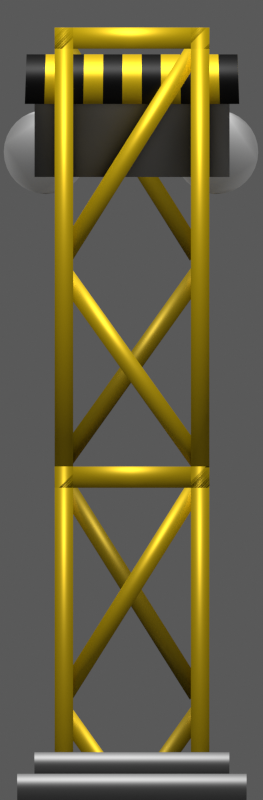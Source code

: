 # Source: AnActualQuarry.blend  (saved by Blender 5.0.119; exported with 4.5.12 LTS)
import bpy
from mathutils import Matrix  # noqa: F401  (used for matrix-valued properties, if any)

bpy.ops.wm.read_factory_settings(use_empty=True)
scene = bpy.context.scene
scene.name = 'Support'

# ---- collections
col_collection_001 = bpy.data.collections.new('Collection.001'); scene.collection.children.link(col_collection_001)

# ---- materials (node trees are filled in below, after node groups)
mat_grey_metal = bpy.data.materials.new('Grey Metal')
mat_rough_metal = bpy.data.materials.new('Rough Metal')
mat_main_metal = bpy.data.materials.new('Main Metal')
mat_black_metal = bpy.data.materials.new('Black Metal')
mat_grey_metal_001 = bpy.data.materials.new('Grey Metal.001')
mat_main_metal_shadowed = bpy.data.materials.new('Main Metal.Shadowed')

# ---- material node trees
mat_grey_metal.use_nodes = True; mat_grey_metal.node_tree.nodes.clear()
_N = mat_grey_metal.node_tree.nodes; _L = mat_grey_metal.node_tree.links
n0 = _N.new('ShaderNodeBsdfPrincipled'); n0.name = 'Principled BSDF'; n0.location = (-200, 100)
n0.inputs[0].default_value = (0.2706, 0.2706, 0.2706, 1.0)
n0.inputs[1].default_value = 1.0
n1 = _N.new('ShaderNodeOutputMaterial'); n1.name = 'Material Output'; n1.location = (200, 100)
_L.new(n0.outputs[0], n1.inputs[0])
n1.is_active_output = True
mat_rough_metal.use_nodes = True; mat_rough_metal.node_tree.nodes.clear()
_N = mat_rough_metal.node_tree.nodes; _L = mat_rough_metal.node_tree.links
n0 = _N.new('ShaderNodeBsdfPrincipled'); n0.name = 'Principled BSDF'; n0.location = (-200, 100)
n0.inputs[1].default_value = 0.4462
n1 = _N.new('ShaderNodeOutputMaterial'); n1.name = 'Material Output'; n1.location = (200, 100)
n2 = _N.new('ShaderNodeAmbientOcclusion'); n2.name = 'Ambient Occlusion'; n2.location = (-535, 68)
n3 = _N.new('ShaderNodeValToRGB'); n3.name = 'Color Ramp'; n3.location = (-958, 82)
while len(n3.color_ramp.elements) > 1: n3.color_ramp.elements.remove(n3.color_ramp.elements[-1])
n3.color_ramp.elements[0].position = 0.0; n3.color_ramp.elements[0].color = (0.0, 0.0, 0.0, 1.0)
_e = n3.color_ramp.elements.new(1.0); _e.color = (1.0, 1.0, 1.0, 1.0)
n4 = _N.new('ShaderNodeTexNoise'); n4.name = 'Noise Texture'; n4.location = (-1257, -6)
n4.width = 145
n4.inputs[2].default_value = 5.5
n4.inputs[3].default_value = 0.0
n4.inputs[4].default_value = 0.428
_L.new(n0.outputs[0], n1.inputs[0])
_L.new(n2.outputs[0], n0.inputs[0])
_L.new(n3.outputs[0], n2.inputs[0])
_L.new(n4.outputs[0], n3.inputs[0])
n1.is_active_output = True
mat_main_metal.use_nodes = True; mat_main_metal.node_tree.nodes.clear()
_N = mat_main_metal.node_tree.nodes; _L = mat_main_metal.node_tree.links
n0 = _N.new('ShaderNodeBsdfPrincipled'); n0.name = 'Principled BSDF'; n0.location = (-200, 100)
n0.inputs[0].default_value = (0.8, 0.5459, 0.0, 1.0)
n0.inputs[1].default_value = 0.5
n1 = _N.new('ShaderNodeOutputMaterial'); n1.name = 'Material Output'; n1.location = (200, 100)
_L.new(n0.outputs[0], n1.inputs[0])
n1.is_active_output = True
mat_black_metal.use_nodes = True; mat_black_metal.node_tree.nodes.clear()
_N = mat_black_metal.node_tree.nodes; _L = mat_black_metal.node_tree.links
n0 = _N.new('ShaderNodeBsdfPrincipled'); n0.name = 'Principled BSDF'; n0.location = (-200, 100)
n0.inputs[0].default_value = (0.0, 0.0, 0.0, 1.0)
n0.inputs[1].default_value = 0.5
n1 = _N.new('ShaderNodeOutputMaterial'); n1.name = 'Material Output'; n1.location = (200, 100)
_L.new(n0.outputs[0], n1.inputs[0])
n1.is_active_output = True
mat_grey_metal_001.use_nodes = True; mat_grey_metal_001.node_tree.nodes.clear()
_N = mat_grey_metal_001.node_tree.nodes; _L = mat_grey_metal_001.node_tree.links
n0 = _N.new('ShaderNodeBsdfPrincipled'); n0.name = 'Principled BSDF'; n0.location = (-200, 100)
n0.inputs[0].default_value = (0.4792, 0.4792, 0.4792, 1.0)
n0.inputs[1].default_value = 1.0
n1 = _N.new('ShaderNodeOutputMaterial'); n1.name = 'Material Output'; n1.location = (200, 100)
_L.new(n0.outputs[0], n1.inputs[0])
n1.is_active_output = True
mat_main_metal_shadowed.use_nodes = True; mat_main_metal_shadowed.node_tree.nodes.clear()
_N = mat_main_metal_shadowed.node_tree.nodes; _L = mat_main_metal_shadowed.node_tree.links
n0 = _N.new('ShaderNodeBsdfPrincipled'); n0.name = 'Principled BSDF'; n0.location = (-200, 100)
n0.inputs[0].default_value = (0.4162, 0.2863, 0.0, 1.0)
n0.inputs[1].default_value = 0.5
n1 = _N.new('ShaderNodeOutputMaterial'); n1.name = 'Material Output'; n1.location = (200, 100)
_L.new(n0.outputs[0], n1.inputs[0])
n1.is_active_output = True

# ---- world
world_renderclonkworld_001 = bpy.data.worlds.new('RenderClonkWorld.001'); scene.world = world_renderclonkworld_001
world_renderclonkworld_001.use_nodes = True; world_renderclonkworld_001.node_tree.nodes.clear()
_N = world_renderclonkworld_001.node_tree.nodes; _L = world_renderclonkworld_001.node_tree.links
n0 = _N.new('ShaderNodeOutputWorld'); n0.name = 'World Output'; n0.location = (280, 0)
n1 = _N.new('ShaderNodeBackground'); n1.name = 'Background'; n1.location = (0, 0)
n1.inputs[0].default_value = (0.1, 0.1, 0.1, 1.0)
n2 = _N.new('NodeFrame'); n2.name = 'Frame'; n2.location = (0, 0)
n2.label = 'Versioning: Use Nodes was removed'
n2.width = 150
n0.parent = n2
n1.parent = n2
_L.new(n1.outputs[0], n0.inputs[0])
n0.is_active_output = True
world_renderclonkworld_001.color = (0.1, 0.1, 0.1)
world_renderclonkworld_001.use_sun_shadow = False
world_renderclonkworld_001.sun_shadow_jitter_overblur = 0.0
world_renderclonkworld_001.cycles.sampling_method = 'MANUAL'
world_renderclonkworld_001.cycles.sample_map_resolution = 256
world_renderclonkworld_001.light_settings.distance = 5.0

# ---- cameras
cam_camera_003 = bpy.data.cameras.new('Camera.003')
cam_camera_003.type = 'ORTHO'
cam_camera_003.sensor_fit = 'VERTICAL'
cam_camera_003.passepartout_alpha = 0.2
cam_camera_003.clip_end = 100.0
cam_camera_003.lens = 35.0
cam_camera_003.ortho_scale = 12.5
cam_camera_003.show_passepartout = False
cam_camera_003.show_safe_areas = True
cam_camera_003.dof.focus_distance = 0.0
cam_camera_003.dof.aperture_fstop = 128.0

# ---- lights
light_lampfront_003 = bpy.data.lights.new('LampFront.003', 'POINT')
light_lampfront_003.transmission_factor = 0.0
light_lampfront_003.use_shadow = False
light_lampfront_003.energy = 2e+04
light_lampfront_003.shadow_buffer_clip_start = 0.5

# ---- meshes
me_cylinder_001 = bpy.data.meshes.new('Cylinder.001')
me_cylinder_001.from_pydata([(-2.195, 0.765, -0.2078), (-2.195, 0.765, 0.2078), (6.518, 0.765, -0.2078), (6.518, 0.765, 0.2078), (-2.195, -4.02, -0.2078), (-2.195, -4.02, 0.2078), (6.518, -4.02, 0.2078), (6.518, -4.02, -0.2078), (-2.631, -4.02, -0.2286), (-2.551, -7.274, -0.2248), (-2.551, -7.274, 0.2248), (6.873, -7.274, 0.2248), (6.873, -7.274, -0.2248), (-2.631, -4.02, 0.2286), (6.953, -4.02, 0.2286), (6.953, -4.02, -0.2286), (-2.195, 0.765, 0.17), (-2.195, 0.765, 0.1322), (-2.195, 0.765, 0.09445), (-2.195, 0.765, 0.05667), (-2.195, 0.765, 0.01889), (-2.195, 0.765, -0.01889), (-2.195, 0.765, -0.05667), (-2.195, 0.765, -0.09445), (-2.195, 0.765, -0.1322), (-2.195, 0.765, -0.17), (6.518, 0.765, -0.17), (6.518, 0.765, -0.1322), (6.518, 0.765, -0.09445), (6.518, 0.765, -0.05667), (6.518, 0.765, -0.01889), (6.518, 0.765, 0.01889), (6.518, 0.765, 0.05667), (6.518, 0.765, 0.09445), (6.518, 0.765, 0.1322), (6.518, 0.765, 0.17), (6.518, -4.02, 0.17), (6.518, -4.02, 0.1322), (6.518, -4.02, 0.09445), (6.518, -4.02, 0.05667), (6.518, -4.02, 0.01889), (6.518, -4.02, -0.01889), (6.518, -4.02, -0.05667), (6.518, -4.02, -0.09445), (6.518, -4.02, -0.1322), (6.518, -4.02, -0.17), (-2.195, -4.02, -0.17), (-2.195, -4.02, -0.1322), (-2.195, -4.02, -0.09445), (-2.195, -4.02, -0.05667), (-2.195, -4.02, -0.01889), (-2.195, -4.02, 0.01889), (-2.195, -4.02, 0.05667), (-2.195, -4.02, 0.09445), (-2.195, -4.02, 0.1322), (-2.195, -4.02, 0.17), (-2.551, -7.274, -0.1839), (-2.551, -7.274, -0.143), (-2.551, -7.274, -0.1022), (-2.551, -7.274, -0.0613), (-2.551, -7.274, -0.02043), (-2.551, -7.274, 0.02043), (-2.551, -7.274, 0.0613), (-2.551, -7.274, 0.1022), (-2.551, -7.274, 0.143), (-2.551, -7.274, 0.1839), (6.873, -7.274, 0.1839), (6.873, -7.274, 0.143), (6.873, -7.274, 0.1022), (6.873, -7.274, 0.0613), (6.873, -7.274, 0.02043), (6.873, -7.274, -0.02043), (6.873, -7.274, -0.0613), (6.873, -7.274, -0.1022), (6.873, -7.274, -0.143), (6.873, -7.274, -0.1839), (6.953, -4.02, 0.187), (6.953, -4.02, 0.1454), (6.953, -4.02, 0.1039), (6.953, -4.02, 0.06234), (6.953, -4.02, 0.02078), (6.953, -4.02, -0.02078), (6.953, -4.02, -0.06234), (6.953, -4.02, -0.1039), (6.953, -4.02, -0.1454), (6.953, -4.02, -0.187), (-2.631, -4.02, -0.187), (-2.631, -4.02, -0.1454), (-2.631, -4.02, -0.1039), (-2.631, -4.02, -0.06234), (-2.631, -4.02, -0.02078), (-2.631, -4.02, 0.02078), (-2.631, -4.02, 0.06234), (-2.631, -4.02, 0.1039), (-2.631, -4.02, 0.1454), (-2.631, -4.02, 0.187), (2.9, -0.875, -0.09428), (1.423, -0.875, -0.09428), (2.9, -1.412, -0.096), (1.423, -1.412, -0.096), (2.9, -1.929, -0.1011), (1.423, -1.929, -0.1011), (2.9, -2.405, -0.1094), (1.423, -2.405, -0.1094), (2.9, -2.822, -0.1205), (1.423, -2.822, -0.1205), (2.9, -3.165, -0.1341), (1.423, -3.165, -0.1341), (2.9, -3.419, -0.1496), (1.423, -3.419, -0.1496), (2.9, -3.576, -0.1664), (1.423, -3.576, -0.1664), (2.9, -3.629, -0.1838), (1.423, -3.629, -0.1838), (2.9, -3.576, -0.2013), (1.423, -3.576, -0.2013), (2.9, -3.419, -0.2181), (1.423, -3.419, -0.2181), (2.9, -3.165, -0.2336), (1.423, -3.165, -0.2336), (2.9, -2.822, -0.2472), (1.423, -2.822, -0.2472), (2.9, -2.405, -0.2583), (1.423, -2.405, -0.2583), (2.9, -1.929, -0.2666), (1.423, -1.929, -0.2666), (2.9, -1.412, -0.2717), (1.423, -1.412, -0.2717), (2.9, -0.875, -0.2734), (1.423, -0.875, -0.2734), (2.9, -0.3377, -0.2717), (1.423, -0.3377, -0.2717), (2.9, 0.1789, -0.2666), (1.423, 0.1789, -0.2666), (2.9, 0.6551, -0.2583), (1.423, 0.6551, -0.2583), (2.9, 1.072, -0.2472), (1.423, 1.072, -0.2472), (2.9, 1.415, -0.2336), (1.423, 1.415, -0.2336), (2.9, 1.669, -0.2181), (1.423, 1.669, -0.2181), (2.9, 1.826, -0.2013), (1.423, 1.826, -0.2013), (2.9, 1.879, -0.1838), (1.423, 1.879, -0.1838), (2.9, 1.826, -0.1664), (1.423, 1.826, -0.1664), (2.9, 1.669, -0.1496), (1.423, 1.669, -0.1496), (2.9, 1.415, -0.1341), (1.423, 1.415, -0.1341), (2.9, 1.072, -0.1205), (1.423, 1.072, -0.1205), (2.9, 0.6551, -0.1094), (1.423, 0.6551, -0.1094), (2.9, 0.1789, -0.1011), (1.423, 0.1789, -0.1011), (2.9, -0.3377, -0.096), (1.423, -0.3377, -0.096), (2.9, -0.875, 0.269), (1.423, -0.875, 0.269), (2.9, -1.412, 0.2673), (1.423, -1.412, 0.2673), (2.9, -1.929, 0.2622), (1.423, -1.929, 0.2622), (2.9, -2.405, 0.2539), (1.423, -2.405, 0.2539), (2.9, -2.822, 0.2428), (1.423, -2.822, 0.2428), (2.9, -3.165, 0.2292), (1.423, -3.165, 0.2292), (2.9, -3.419, 0.2137), (1.423, -3.419, 0.2137), (2.9, -3.576, 0.1969), (1.423, -3.576, 0.1969), (2.9, -3.629, 0.1794), (1.423, -3.629, 0.1794), (2.9, -3.576, 0.162), (1.423, -3.576, 0.162), (2.9, -3.419, 0.1452), (1.423, -3.419, 0.1452), (2.9, -3.165, 0.1297), (1.423, -3.165, 0.1297), (2.9, -2.822, 0.1161), (1.423, -2.822, 0.1161), (2.9, -2.405, 0.105), (1.423, -2.405, 0.105), (2.9, -1.929, 0.09671), (1.423, -1.929, 0.09671), (2.9, -1.412, 0.09162), (1.423, -1.412, 0.09162), (2.9, -0.875, 0.0899), (1.423, -0.875, 0.0899), (2.9, -0.3377, 0.09162), (1.423, -0.3377, 0.09162), (2.9, 0.1789, 0.09671), (1.423, 0.1789, 0.09671), (2.9, 0.6551, 0.105), (1.423, 0.6551, 0.105), (2.9, 1.072, 0.1161), (1.423, 1.072, 0.1161), (2.9, 1.415, 0.1297), (1.423, 1.415, 0.1297), (2.9, 1.669, 0.1452), (1.423, 1.669, 0.1452), (2.9, 1.826, 0.162), (1.423, 1.826, 0.162), (2.9, 1.879, 0.1794), (1.423, 1.879, 0.1794), (2.9, 1.826, 0.1969), (1.423, 1.826, 0.1969), (2.9, 1.669, 0.2137), (1.423, 1.669, 0.2137), (2.9, 1.415, 0.2292), (1.423, 1.415, 0.2292), (2.9, 1.072, 0.2428), (1.423, 1.072, 0.2428), (2.9, 0.6551, 0.2539), (1.423, 0.6551, 0.2539), (2.9, 0.1789, 0.2622), (1.423, 0.1789, 0.2622), (2.9, -0.3377, 0.2673), (1.423, -0.3377, 0.2673), (-5.354, 41.8, -0.2444), (-5.354, 39.88, -0.2444), (-5.354, 41.8, 0.2444), (-5.354, 39.88, 0.2444), (9.677, 41.8, -0.2444), (9.677, 39.88, -0.2444), (9.677, 41.8, 0.2444), (9.677, 39.88, 0.2444), (-4.226, 40.2, -0.2077), (-4.226, 38.47, -0.2077), (-4.226, 40.2, 0.2077), (-4.226, 38.47, 0.2077), (8.549, 40.2, -0.2077), (8.549, 38.47, -0.2077), (8.549, 40.2, 0.2077), (8.549, 38.47, 0.2077)], [], [(36, 6, 14, 76), (46, 4, 8, 86), (4, 7, 15, 8), (25, 26, 2, 0), (6, 5, 13, 14), (2, 7, 4, 0), (26, 45, 7, 2), (1, 5, 6, 3), (16, 55, 5, 1), (95, 65, 10, 13), (13, 10, 11, 14), (85, 75, 12, 15), (15, 12, 9, 8), (75, 56, 9, 12), (11, 10, 65, 66), (66, 65, 64, 67), (67, 64, 63, 68), (68, 63, 62, 69), (69, 62, 61, 70), (70, 61, 60, 71), (71, 60, 59, 72), (72, 59, 58, 73), (73, 58, 57, 74), (74, 57, 56, 75), (14, 11, 66, 76), (76, 66, 67, 77), (77, 67, 68, 78), (78, 68, 69, 79), (79, 69, 70, 80), (80, 70, 71, 81), (81, 71, 72, 82), (82, 72, 73, 83), (83, 73, 74, 84), (84, 74, 75, 85), (8, 9, 56, 86), (86, 56, 57, 87), (87, 57, 58, 88), (88, 58, 59, 89), (89, 59, 60, 90), (90, 60, 61, 91), (91, 61, 62, 92), (92, 62, 63, 93), (93, 63, 64, 94), (94, 64, 65, 95), (0, 4, 46, 25), (25, 46, 47, 24), (24, 47, 48, 23), (23, 48, 49, 22), (22, 49, 50, 21), (21, 50, 51, 20), (20, 51, 52, 19), (19, 52, 53, 18), (18, 53, 54, 17), (17, 54, 55, 16), (3, 6, 36, 35), (35, 36, 37, 34), (34, 37, 38, 33), (33, 38, 39, 32), (32, 39, 40, 31), (31, 40, 41, 30), (30, 41, 42, 29), (29, 42, 43, 28), (28, 43, 44, 27), (27, 44, 45, 26), (1, 3, 35, 16), (16, 35, 34, 17), (17, 34, 33, 18), (18, 33, 32, 19), (19, 32, 31, 20), (20, 31, 30, 21), (21, 30, 29, 22), (22, 29, 28, 23), (23, 28, 27, 24), (24, 27, 26, 25), (5, 55, 95, 13), (55, 54, 94, 95), (54, 53, 93, 94), (53, 52, 92, 93), (52, 51, 91, 92), (51, 50, 90, 91), (50, 49, 89, 90), (49, 48, 88, 89), (48, 47, 87, 88), (47, 46, 86, 87), (7, 45, 85, 15), (45, 44, 84, 85), (44, 43, 83, 84), (43, 42, 82, 83), (42, 41, 81, 82), (41, 40, 80, 81), (40, 39, 79, 80), (39, 38, 78, 79), (38, 37, 77, 78), (37, 36, 76, 77), (96, 97, 99, 98), (98, 99, 101, 100), (100, 101, 103, 102), (102, 103, 105, 104), (104, 105, 107, 106), (106, 107, 109, 108), (108, 109, 111, 110), (110, 111, 113, 112), (112, 113, 115, 114), (114, 115, 117, 116), (116, 117, 119, 118), (118, 119, 121, 120), (120, 121, 123, 122), (122, 123, 125, 124), (124, 125, 127, 126), (126, 127, 129, 128), (128, 129, 131, 130), (130, 131, 133, 132), (132, 133, 135, 134), (134, 135, 137, 136), (136, 137, 139, 138), (138, 139, 141, 140), (140, 141, 143, 142), (142, 143, 145, 144), (144, 145, 147, 146), (146, 147, 149, 148), (148, 149, 151, 150), (150, 151, 153, 152), (152, 153, 155, 154), (154, 155, 157, 156), (99, 97, 159, 157, 155, 153, 151, 149, 147, 145, 143, 141, 139, 137, 135, 133, 131, 129, 127, 125, 123, 121, 119, 117, 115, 113, 111, 109, 107, 105, 103, 101), (156, 157, 159, 158), (158, 159, 97, 96), (96, 98, 100, 102, 104, 106, 108, 110, 112, 114, 116, 118, 120, 122, 124, 126, 128, 130, 132, 134, 136, 138, 140, 142, 144, 146, 148, 150, 152, 154, 156, 158), (160, 161, 163, 162), (162, 163, 165, 164), (164, 165, 167, 166), (166, 167, 169, 168), (168, 169, 171, 170), (170, 171, 173, 172), (172, 173, 175, 174), (174, 175, 177, 176), (176, 177, 179, 178), (178, 179, 181, 180), (180, 181, 183, 182), (182, 183, 185, 184), (184, 185, 187, 186), (186, 187, 189, 188), (188, 189, 191, 190), (190, 191, 193, 192), (192, 193, 195, 194), (194, 195, 197, 196), (196, 197, 199, 198), (198, 199, 201, 200), (200, 201, 203, 202), (202, 203, 205, 204), (204, 205, 207, 206), (206, 207, 209, 208), (208, 209, 211, 210), (210, 211, 213, 212), (212, 213, 215, 214), (214, 215, 217, 216), (216, 217, 219, 218), (218, 219, 221, 220), (163, 161, 223, 221, 219, 217, 215, 213, 211, 209, 207, 205, 203, 201, 199, 197, 195, 193, 191, 189, 187, 185, 183, 181, 179, 177, 175, 173, 171, 169, 167, 165), (220, 221, 223, 222), (222, 223, 161, 160), (160, 162, 164, 166, 168, 170, 172, 174, 176, 178, 180, 182, 184, 186, 188, 190, 192, 194, 196, 198, 200, 202, 204, 206, 208, 210, 212, 214, 216, 218, 220, 222), (224, 225, 227, 226), (226, 227, 231, 230), (230, 231, 229, 228), (228, 229, 225, 224), (226, 230, 228, 224), (231, 227, 225, 229), (232, 233, 235, 234), (234, 235, 239, 238), (238, 239, 237, 236), (236, 237, 233, 232), (234, 238, 236, 232), (239, 235, 233, 237)])
me_cylinder_001.polygons.foreach_set('use_smooth', [True] * 174)
me_cylinder_001.polygons.foreach_set('material_index', [1, 3, 1, 1, 1, 1, 1, 1, 1, 3, 2, 3, 2, 3, 3, 2, 3, 2, 3, 2, 3, 2, 3, 2, 3, 2, 3, 2, 3, 2, 3, 2, 3, 2, 3, 2, 3, 2, 3, 2, 3, 2, 3, 2, 1, 1, 1, 1, 1, 1, 1, 1, 1, 1, 1, 1, 1, 1, 1, 1, 1, 1, 1, 1, 1, 1, 1, 1, 1, 1, 1, 1, 1, 1, 3, 1, 3, 1, 3, 1, 3, 1, 3, 1, 1, 1, 1, 1, 1, 1, 1, 1, 1, 1, 4, 4, 4, 4, 4, 4, 4, 4, 4, 4, 4, 4, 4, 4, 4, 4, 4, 4, 4, 4, 4, 4, 4, 4, 4, 4, 4, 4, 4, 4, 4, 4, 4, 4, 4, 4, 4, 4, 4, 4, 4, 4, 4, 4, 4, 4, 4, 4, 4, 4, 4, 4, 4, 4, 4, 4, 4, 4, 4, 4, 4, 4, 4, 4, 4, 4, 4, 4, 0, 0, 0, 0, 0, 0, 0, 0, 0, 0, 0, 0])
_uv = me_cylinder_001.uv_layers.new(name='UVMap')
_uv.uv.foreach_set('vector', [0.5, 0.5227, 0.5, 0.5, 0.5, 0.5, 0.5, 0.5227, 0.5, 0.02273, 0.5, 0.0, 0.5, 0.0, 0.5, 0.02273, 0.5, 1.0, 0.5, 0.75, 0.5, 0.75, 0.5, 1.0, 0.125, 0.7273, 0.375, 0.7273, 0.375, 0.75, 0.125, 0.75, 0.5, 0.5, 0.5, 0.25, 0.5, 0.25, 0.5, 0.5, 0.375, 0.75, 0.5, 0.75, 0.5, 1.0, 0.375, 1.0, 0.375, 0.7273, 0.5, 0.7273, 0.5, 0.75, 0.375, 0.75, 0.375, 0.25, 0.5, 0.25, 0.5, 0.5, 0.375, 0.5, 0.375, 0.2273, 0.5, 0.2273, 0.5, 0.25, 0.375, 0.25, 0.5, 0.2273, 0.625, 0.2273, 0.625, 0.25, 0.5, 0.25, 0.5, 0.25, 0.625, 0.25, 0.625, 0.5, 0.5, 0.5, 0.5, 0.7273, 0.625, 0.7273, 0.625, 0.75, 0.5, 0.75, 0.5, 0.75, 0.625, 0.75, 0.625, 1.0, 0.5, 1.0, 0.625, 0.7273, 0.875, 0.7273, 0.875, 0.75, 0.625, 0.75, 0.625, 0.5, 0.875, 0.5, 0.875, 0.5227, 0.625, 0.5227, 0.625, 0.5227, 0.875, 0.5227, 0.875, 0.5455, 0.625, 0.5455, 0.625, 0.5455, 0.875, 0.5455, 0.875, 0.5682, 0.625, 0.5682, 0.625, 0.5682, 0.875, 0.5682, 0.875, 0.5909, 0.625, 0.5909, 0.625, 0.5909, 0.875, 0.5909, 0.875, 0.6136, 0.625, 0.6136, 0.625, 0.6136, 0.875, 0.6136, 0.875, 0.6364, 0.625, 0.6364, 0.625, 0.6364, 0.875, 0.6364, 0.875, 0.6591, 0.625, 0.6591, 0.625, 0.6591, 0.875, 0.6591, 0.875, 0.6818, 0.625, 0.6818, 0.625, 0.6818, 0.875, 0.6818, 0.875, 0.7045, 0.625, 0.7045, 0.625, 0.7045, 0.875, 0.7045, 0.875, 0.7273, 0.625, 0.7273, 0.5, 0.5, 0.625, 0.5, 0.625, 0.5227, 0.5, 0.5227, 0.5, 0.5227, 0.625, 0.5227, 0.625, 0.5455, 0.5, 0.5455, 0.5, 0.5455, 0.625, 0.5455, 0.625, 0.5682, 0.5, 0.5682, 0.5, 0.5682, 0.625, 0.5682, 0.625, 0.5909, 0.5, 0.5909, 0.5, 0.5909, 0.625, 0.5909, 0.625, 0.6136, 0.5, 0.6136, 0.5, 0.6136, 0.625, 0.6136, 0.625, 0.6364, 0.5, 0.6364, 0.5, 0.6364, 0.625, 0.6364, 0.625, 0.6591, 0.5, 0.6591, 0.5, 0.6591, 0.625, 0.6591, 0.625, 0.6818, 0.5, 0.6818, 0.5, 0.6818, 0.625, 0.6818, 0.625, 0.7045, 0.5, 0.7045, 0.5, 0.7045, 0.625, 0.7045, 0.625, 0.7273, 0.5, 0.7273, 0.5, 0.0, 0.625, 0.0, 0.625, 0.02273, 0.5, 0.02273, 0.5, 0.02273, 0.625, 0.02273, 0.625, 0.04545, 0.5, 0.04545, 0.5, 0.04545, 0.625, 0.04545, 0.625, 0.06818, 0.5, 0.06818, 0.5, 0.06818, 0.625, 0.06818, 0.625, 0.09091, 0.5, 0.09091, 0.5, 0.09091, 0.625, 0.09091, 0.625, 0.1136, 0.5, 0.1136, 0.5, 0.1136, 0.625, 0.1136, 0.625, 0.1364, 0.5, 0.1364, 0.5, 0.1364, 0.625, 0.1364, 0.625, 0.1591, 0.5, 0.1591, 0.5, 0.1591, 0.625, 0.1591, 0.625, 0.1818, 0.5, 0.1818, 0.5, 0.1818, 0.625, 0.1818, 0.625, 0.2045, 0.5, 0.2045, 0.5, 0.2045, 0.625, 0.2045, 0.625, 0.2273, 0.5, 0.2273, 0.375, 0.0, 0.5, 0.0, 0.5, 0.02273, 0.375, 0.02273, 0.375, 0.02273, 0.5, 0.02273, 0.5, 0.04545, 0.375, 0.04545, 0.375, 0.04545, 0.5, 0.04545, 0.5, 0.06818, 0.375, 0.06818, 0.375, 0.06818, 0.5, 0.06818, 0.5, 0.09091, 0.375, 0.09091, 0.375, 0.09091, 0.5, 0.09091, 0.5, 0.1136, 0.375, 0.1136, 0.375, 0.1136, 0.5, 0.1136, 0.5, 0.1364, 0.375, 0.1364, 0.375, 0.1364, 0.5, 0.1364, 0.5, 0.1591, 0.375, 0.1591, 0.375, 0.1591, 0.5, 0.1591, 0.5, 0.1818, 0.375, 0.1818, 0.375, 0.1818, 0.5, 0.1818, 0.5, 0.2045, 0.375, 0.2045, 0.375, 0.2045, 0.5, 0.2045, 0.5, 0.2273, 0.375, 0.2273, 0.375, 0.5, 0.5, 0.5, 0.5, 0.5227, 0.375, 0.5227, 0.375, 0.5227, 0.5, 0.5227, 0.5, 0.5455, 0.375, 0.5455, 0.375, 0.5455, 0.5, 0.5455, 0.5, 0.5682, 0.375, 0.5682, 0.375, 0.5682, 0.5, 0.5682, 0.5, 0.5909, 0.375, 0.5909, 0.375, 0.5909, 0.5, 0.5909, 0.5, 0.6136, 0.375, 0.6136, 0.375, 0.6136, 0.5, 0.6136, 0.5, 0.6364, 0.375, 0.6364, 0.375, 0.6364, 0.5, 0.6364, 0.5, 0.6591, 0.375, 0.6591, 0.375, 0.6591, 0.5, 0.6591, 0.5, 0.6818, 0.375, 0.6818, 0.375, 0.6818, 0.5, 0.6818, 0.5, 0.7045, 0.375, 0.7045, 0.375, 0.7045, 0.5, 0.7045, 0.5, 0.7273, 0.375, 0.7273, 0.125, 0.5, 0.375, 0.5, 0.375, 0.5227, 0.125, 0.5227, 0.125, 0.5227, 0.375, 0.5227, 0.375, 0.5455, 0.125, 0.5455, 0.125, 0.5455, 0.375, 0.5455, 0.375, 0.5682, 0.125, 0.5682, 0.125, 0.5682, 0.375, 0.5682, 0.375, 0.5909, 0.125, 0.5909, 0.125, 0.5909, 0.375, 0.5909, 0.375, 0.6136, 0.125, 0.6136, 0.125, 0.6136, 0.375, 0.6136, 0.375, 0.6364, 0.125, 0.6364, 0.125, 0.6364, 0.375, 0.6364, 0.375, 0.6591, 0.125, 0.6591, 0.125, 0.6591, 0.375, 0.6591, 0.375, 0.6818, 0.125, 0.6818, 0.125, 0.6818, 0.375, 0.6818, 0.375, 0.7045, 0.125, 0.7045, 0.125, 0.7045, 0.375, 0.7045, 0.375, 0.7273, 0.125, 0.7273, 0.5, 0.25, 0.5, 0.2273, 0.5, 0.2273, 0.5, 0.25, 0.5, 0.2273, 0.5, 0.2045, 0.5, 0.2045, 0.5, 0.2273, 0.5, 0.2045, 0.5, 0.1818, 0.5, 0.1818, 0.5, 0.2045, 0.5, 0.1818, 0.5, 0.1591, 0.5, 0.1591, 0.5, 0.1818, 0.5, 0.1591, 0.5, 0.1364, 0.5, 0.1364, 0.5, 0.1591, 0.5, 0.1364, 0.5, 0.1136, 0.5, 0.1136, 0.5, 0.1364, 0.5, 0.1136, 0.5, 0.09091, 0.5, 0.09091, 0.5, 0.1136, 0.5, 0.09091, 0.5, 0.06818, 0.5, 0.06818, 0.5, 0.09091, 0.5, 0.06818, 0.5, 0.04545, 0.5, 0.04545, 0.5, 0.06818, 0.5, 0.04545, 0.5, 0.02273, 0.5, 0.02273, 0.5, 0.04545, 0.5, 0.75, 0.5, 0.7273, 0.5, 0.7273, 0.5, 0.75, 0.5, 0.7273, 0.5, 0.7045, 0.5, 0.7045, 0.5, 0.7273, 0.5, 0.7045, 0.5, 0.6818, 0.5, 0.6818, 0.5, 0.7045, 0.5, 0.6818, 0.5, 0.6591, 0.5, 0.6591, 0.5, 0.6818, 0.5, 0.6591, 0.5, 0.6364, 0.5, 0.6364, 0.5, 0.6591, 0.5, 0.6364, 0.5, 0.6136, 0.5, 0.6136, 0.5, 0.6364, 0.5, 0.6136, 0.5, 0.5909, 0.5, 0.5909, 0.5, 0.6136, 0.5, 0.5909, 0.5, 0.5682, 0.5, 0.5682, 0.5, 0.5909, 0.5, 0.5682, 0.5, 0.5455, 0.5, 0.5455, 0.5, 0.5682, 0.5, 0.5455, 0.5, 0.5227, 0.5, 0.5227, 0.5, 0.5455, 1.0, 0.5, 1.0, 1.0, 0.9688, 1.0, 0.9688, 0.5, 0.9688, 0.5, 0.9688, 1.0, 0.9375, 1.0, 0.9375, 0.5, 0.9375, 0.5, 0.9375, 1.0, 0.9062, 1.0, 0.9062, 0.5, 0.9062, 0.5, 0.9062, 1.0, 0.875, 1.0, 0.875, 0.5, 0.875, 0.5, 0.875, 1.0, 0.8438, 1.0, 0.8438, 0.5, 0.8438, 0.5, 0.8438, 1.0, 0.8125, 1.0, 0.8125, 0.5, 0.8125, 0.5, 0.8125, 1.0, 0.7812, 1.0, 0.7812, 0.5, 0.7812, 0.5, 0.7812, 1.0, 0.75, 1.0, 0.75, 0.5, 0.75, 0.5, 0.75, 1.0, 0.7188, 1.0, 0.7188, 0.5, 0.7188, 0.5, 0.7188, 1.0, 0.6875, 1.0, 0.6875, 0.5, 0.6875, 0.5, 0.6875, 1.0, 0.6562, 1.0, 0.6562, 0.5, 0.6562, 0.5, 0.6562, 1.0, 0.625, 1.0, 0.625, 0.5, 0.625, 0.5, 0.625, 1.0, 0.5938, 1.0, 0.5938, 0.5, 0.5938, 0.5, 0.5938, 1.0, 0.5625, 1.0, 0.5625, 0.5, 0.5625, 0.5, 0.5625, 1.0, 0.5312, 1.0, 0.5312, 0.5, 0.5312, 0.5, 0.5312, 1.0, 0.5, 1.0, 0.5, 0.5, 0.5, 0.5, 0.5, 1.0, 0.4688, 1.0, 0.4688, 0.5, 0.4688, 0.5, 0.4688, 1.0, 0.4375, 1.0, 0.4375, 0.5, 0.4375, 0.5, 0.4375, 1.0, 0.4062, 1.0, 0.4062, 0.5, 0.4062, 0.5, 0.4062, 1.0, 0.375, 1.0, 0.375, 0.5, 0.375, 0.5, 0.375, 1.0, 0.3438, 1.0, 0.3438, 0.5, 0.3438, 0.5, 0.3438, 1.0, 0.3125, 1.0, 0.3125, 0.5, 0.3125, 0.5, 0.3125, 1.0, 0.2812, 1.0, 0.2812, 0.5, 0.2812, 0.5, 0.2812, 1.0, 0.25, 1.0, 0.25, 0.5, 0.25, 0.5, 0.25, 1.0, 0.2188, 1.0, 0.2188, 0.5, 0.2188, 0.5, 0.2188, 1.0, 0.1875, 1.0, 0.1875, 0.5, 0.1875, 0.5, 0.1875, 1.0, 0.1562, 1.0, 0.1562, 0.5, 0.1562, 0.5, 0.1562, 1.0, 0.125, 1.0, 0.125, 0.5, 0.125, 0.5, 0.125, 1.0, 0.09375, 1.0, 0.09375, 0.5, 0.09375, 0.5, 0.09375, 1.0, 0.0625, 1.0, 0.0625, 0.5, 0.2968, 0.4854, 0.25, 0.49, 0.2032, 0.4854, 0.1582, 0.4717, 0.1167, 0.4496, 0.08029, 0.4197, 0.05045, 0.3833, 0.02827, 0.3418, 0.01461, 0.2968, 0.01, 0.25, 0.01461, 0.2032, 0.02827, 0.1582, 0.05045, 0.1167, 0.08029, 0.08029, 0.1167, 0.05045, 0.1582, 0.02827, 0.2032, 0.01461, 0.25, 0.01, 0.2968, 0.01461, 0.3418, 0.02827, 0.3833, 0.05045, 0.4197, 0.08029, 0.4496, 0.1167, 0.4717, 0.1582, 0.4854, 0.2032, 0.49, 0.25, 0.4854, 0.2968, 0.4717, 0.3418, 0.4496, 0.3833, 0.4197, 0.4197, 0.3833, 0.4496, 0.3418, 0.4717, 0.0625, 0.5, 0.0625, 1.0, 0.03125, 1.0, 0.03125, 0.5, 0.03125, 0.5, 0.03125, 1.0, 0.0, 1.0, 0.0, 0.5, 0.75, 0.49, 0.7968, 0.4854, 0.8418, 0.4717, 0.8833, 0.4496, 0.9197, 0.4197, 0.9496, 0.3833, 0.9717, 0.3418, 0.9854, 0.2968, 0.99, 0.25, 0.9854, 0.2032, 0.9717, 0.1582, 0.9496, 0.1167, 0.9197, 0.08029, 0.8833, 0.05045, 0.8418, 0.02827, 0.7968, 0.01461, 0.75, 0.01, 0.7032, 0.01461, 0.6582, 0.02827, 0.6167, 0.05045, 0.5803, 0.08029, 0.5504, 0.1167, 0.5283, 0.1582, 0.5146, 0.2032, 0.51, 0.25, 0.5146, 0.2968, 0.5283, 0.3418, 0.5504, 0.3833, 0.5803, 0.4197, 0.6167, 0.4496, 0.6582, 0.4717, 0.7032, 0.4854, 1.0, 0.5, 1.0, 1.0, 0.9688, 1.0, 0.9688, 0.5, 0.9688, 0.5, 0.9688, 1.0, 0.9375, 1.0, 0.9375, 0.5, 0.9375, 0.5, 0.9375, 1.0, 0.9062, 1.0, 0.9062, 0.5, 0.9062, 0.5, 0.9062, 1.0, 0.875, 1.0, 0.875, 0.5, 0.875, 0.5, 0.875, 1.0, 0.8438, 1.0, 0.8438, 0.5, 0.8438, 0.5, 0.8438, 1.0, 0.8125, 1.0, 0.8125, 0.5, 0.8125, 0.5, 0.8125, 1.0, 0.7812, 1.0, 0.7812, 0.5, 0.7812, 0.5, 0.7812, 1.0, 0.75, 1.0, 0.75, 0.5, 0.75, 0.5, 0.75, 1.0, 0.7188, 1.0, 0.7188, 0.5, 0.7188, 0.5, 0.7188, 1.0, 0.6875, 1.0, 0.6875, 0.5, 0.6875, 0.5, 0.6875, 1.0, 0.6562, 1.0, 0.6562, 0.5, 0.6562, 0.5, 0.6562, 1.0, 0.625, 1.0, 0.625, 0.5, 0.625, 0.5, 0.625, 1.0, 0.5938, 1.0, 0.5938, 0.5, 0.5938, 0.5, 0.5938, 1.0, 0.5625, 1.0, 0.5625, 0.5, 0.5625, 0.5, 0.5625, 1.0, 0.5312, 1.0, 0.5312, 0.5, 0.5312, 0.5, 0.5312, 1.0, 0.5, 1.0, 0.5, 0.5, 0.5, 0.5, 0.5, 1.0, 0.4688, 1.0, 0.4688, 0.5, 0.4688, 0.5, 0.4688, 1.0, 0.4375, 1.0, 0.4375, 0.5, 0.4375, 0.5, 0.4375, 1.0, 0.4062, 1.0, 0.4062, 0.5, 0.4062, 0.5, 0.4062, 1.0, 0.375, 1.0, 0.375, 0.5, 0.375, 0.5, 0.375, 1.0, 0.3438, 1.0, 0.3438, 0.5, 0.3438, 0.5, 0.3438, 1.0, 0.3125, 1.0, 0.3125, 0.5, 0.3125, 0.5, 0.3125, 1.0, 0.2812, 1.0, 0.2812, 0.5, 0.2812, 0.5, 0.2812, 1.0, 0.25, 1.0, 0.25, 0.5, 0.25, 0.5, 0.25, 1.0, 0.2188, 1.0, 0.2188, 0.5, 0.2188, 0.5, 0.2188, 1.0, 0.1875, 1.0, 0.1875, 0.5, 0.1875, 0.5, 0.1875, 1.0, 0.1562, 1.0, 0.1562, 0.5, 0.1562, 0.5, 0.1562, 1.0, 0.125, 1.0, 0.125, 0.5, 0.125, 0.5, 0.125, 1.0, 0.09375, 1.0, 0.09375, 0.5, 0.09375, 0.5, 0.09375, 1.0, 0.0625, 1.0, 0.0625, 0.5, 0.2968, 0.4854, 0.25, 0.49, 0.2032, 0.4854, 0.1582, 0.4717, 0.1167, 0.4496, 0.08029, 0.4197, 0.05045, 0.3833, 0.02827, 0.3418, 0.01461, 0.2968, 0.01, 0.25, 0.01461, 0.2032, 0.02827, 0.1582, 0.05045, 0.1167, 0.08029, 0.08029, 0.1167, 0.05045, 0.1582, 0.02827, 0.2032, 0.01461, 0.25, 0.01, 0.2968, 0.01461, 0.3418, 0.02827, 0.3833, 0.05045, 0.4197, 0.08029, 0.4496, 0.1167, 0.4717, 0.1582, 0.4854, 0.2032, 0.49, 0.25, 0.4854, 0.2968, 0.4717, 0.3418, 0.4496, 0.3833, 0.4197, 0.4197, 0.3833, 0.4496, 0.3418, 0.4717, 0.0625, 0.5, 0.0625, 1.0, 0.03125, 1.0, 0.03125, 0.5, 0.03125, 0.5, 0.03125, 1.0, 0.0, 1.0, 0.0, 0.5, 0.75, 0.49, 0.7968, 0.4854, 0.8418, 0.4717, 0.8833, 0.4496, 0.9197, 0.4197, 0.9496, 0.3833, 0.9717, 0.3418, 0.9854, 0.2968, 0.99, 0.25, 0.9854, 0.2032, 0.9717, 0.1582, 0.9496, 0.1167, 0.9197, 0.08029, 0.8833, 0.05045, 0.8418, 0.02827, 0.7968, 0.01461, 0.75, 0.01, 0.7032, 0.01461, 0.6582, 0.02827, 0.6167, 0.05045, 0.5803, 0.08029, 0.5504, 0.1167, 0.5283, 0.1582, 0.5146, 0.2032, 0.51, 0.25, 0.5146, 0.2968, 0.5283, 0.3418, 0.5504, 0.3833, 0.5803, 0.4197, 0.6167, 0.4496, 0.6582, 0.4717, 0.7032, 0.4854, 0.375, 0.0, 0.625, 0.0, 0.625, 0.25, 0.375, 0.25, 0.375, 0.25, 0.625, 0.25, 0.625, 0.5, 0.375, 0.5, 0.375, 0.5, 0.625, 0.5, 0.625, 0.75, 0.375, 0.75, 0.375, 0.75, 0.625, 0.75, 0.625, 1.0, 0.375, 1.0, 0.125, 0.5, 0.375, 0.5, 0.375, 0.75, 0.125, 0.75, 0.625, 0.5, 0.875, 0.5, 0.875, 0.75, 0.625, 0.75, 0.375, 0.0, 0.625, 0.0, 0.625, 0.25, 0.375, 0.25, 0.375, 0.25, 0.625, 0.25, 0.625, 0.5, 0.375, 0.5, 0.375, 0.5, 0.625, 0.5, 0.625, 0.75, 0.375, 0.75, 0.375, 0.75, 0.625, 0.75, 0.625, 1.0, 0.375, 1.0, 0.125, 0.5, 0.375, 0.5, 0.375, 0.75, 0.125, 0.75, 0.625, 0.5, 0.875, 0.5, 0.875, 0.75, 0.625, 0.75])
me_cylinder_001.materials.append(mat_grey_metal)
me_cylinder_001.materials.append(mat_rough_metal)
me_cylinder_001.materials.append(mat_main_metal)
me_cylinder_001.materials.append(mat_black_metal)
me_cylinder_001.materials.append(mat_grey_metal_001)
me_cylinder_001.update()
me_cube_001 = bpy.data.meshes.new('Cube.001')
me_cube_001.from_pydata([(1.975, -2.514, -6.677), (1.975, -2.514, 4.47), (1.975, -1.912, -6.677), (1.975, -1.912, 4.47), (2.578, -2.514, -6.677), (2.578, -2.514, 4.47), (2.578, -1.912, -6.677), (2.578, -1.912, 4.47), (1.975, -2.518, 3.928), (1.975, -2.518, 4.468), (1.975, 0.0007119, 3.928), (1.975, 0.0007119, 4.468), (2.578, -2.518, 3.928), (2.578, -2.518, 4.468), (2.578, 0.0007119, 3.928), (2.578, 0.0007119, 4.468), (0.001499, -1.909, 3.917), (0.001499, -1.909, 4.457), (2.543, -1.909, 3.917), (2.543, -1.909, 4.457), (0.001499, -2.511, 3.917), (0.001499, -2.511, 4.457), (2.543, -2.511, 3.917), (2.543, -2.511, 4.457), (-1.975, -2.514, -6.677), (-1.975, -2.514, 4.47), (-1.975, -1.912, -6.677), (-1.975, -1.912, 4.47), (-2.578, -2.514, -6.677), (-2.578, -2.514, 4.47), (-2.578, -1.912, -6.677), (-2.578, -1.912, 4.47), (-1.975, -2.518, 3.928), (-1.975, -2.518, 4.468), (-1.975, 0.0007119, 3.928), (-1.975, 0.0007119, 4.468), (-2.578, -2.518, 3.928), (-2.578, -2.518, 4.468), (-2.578, 0.0007119, 3.928), (-2.578, 0.0007119, 4.468), (-0.001499, -1.909, 3.917), (-0.001499, -1.909, 4.457), (-2.543, -1.909, 3.917), (-2.543, -1.909, 4.457), (-0.001499, -2.511, 3.917), (-0.001499, -2.511, 4.457), (-2.543, -2.511, 3.917), (-2.543, -2.511, 4.457), (1.975, 2.514, -6.677), (1.975, 2.514, 4.47), (1.975, 1.912, -6.677), (1.975, 1.912, 4.47), (2.578, 2.514, -6.677), (2.578, 2.514, 4.47), (2.578, 1.912, -6.677), (2.578, 1.912, 4.47), (1.975, 2.518, 3.928), (1.975, 2.518, 4.468), (1.975, -0.0007119, 3.928), (1.975, -0.0007119, 4.468), (2.578, 2.518, 3.928), (2.578, 2.518, 4.468), (2.578, -0.0007119, 3.928), (2.578, -0.0007119, 4.468), (0.001499, 1.909, 3.917), (0.001499, 1.909, 4.457), (2.543, 1.909, 3.917), (2.543, 1.909, 4.457), (0.001499, 2.511, 3.917), (0.001499, 2.511, 4.457), (2.543, 2.511, 3.917), (2.543, 2.511, 4.457), (-1.975, 2.514, -6.677), (-1.975, 2.514, 4.47), (-1.975, 1.912, -6.677), (-1.975, 1.912, 4.47), (-2.578, 2.514, -6.677), (-2.578, 2.514, 4.47), (-2.578, 1.912, -6.677), (-2.578, 1.912, 4.47), (-1.975, 2.518, 3.928), (-1.975, 2.518, 4.468), (-1.975, -0.0007119, 3.928), (-1.975, -0.0007119, 4.468), (-2.578, 2.518, 3.928), (-2.578, 2.518, 4.468), (-2.578, -0.0007119, 3.928), (-2.578, -0.0007119, 4.468), (-0.001499, 1.909, 3.917), (-0.001499, 1.909, 4.457), (-2.543, 1.909, 3.917), (-2.543, 1.909, 4.457), (-0.001499, 2.511, 3.917), (-0.001499, 2.511, 4.457), (-2.543, 2.511, 3.917), (-2.543, 2.511, 4.457), (2.053, -1.937, -1.438), (2.053, -2.399, -1.158), (2.053, 2.338, 3.864), (2.053, 1.875, 4.144), (2.5, -1.937, -1.438), (2.5, -2.399, -1.158), (2.5, 2.338, 3.864), (2.5, 1.875, 4.144), (2.5, -2.506, -1.836), (2.5, -2.16, -1.421), (2.5, 2.098, -6.854), (2.5, 2.444, -6.439), (2.053, -2.506, -1.836), (2.053, -2.16, -1.421), (2.053, 2.098, -6.854), (2.053, 2.444, -6.439), (-2.051, 1.875, -1.438), (-2.051, 2.338, -1.158), (-2.051, -2.399, 3.864), (-2.051, -1.937, 4.144), (-2.497, 1.875, -1.438), (-2.497, 2.338, -1.158), (-2.497, -2.399, 3.864), (-2.497, -1.937, 4.144), (-2.497, 2.444, -1.836), (-2.497, 2.098, -1.421), (-2.497, -2.16, -6.854), (-2.497, -2.506, -6.439), (-2.051, 2.444, -1.836), (-2.051, 2.098, -1.421), (-2.051, -2.16, -6.854), (-2.051, -2.506, -6.439), (-1.891, -1.986, -1.438), (-2.353, -1.986, -1.158), (2.384, -1.986, 3.864), (1.921, -1.986, 4.144), (-1.891, -2.413, -1.438), (-2.353, -2.413, -1.158), (2.384, -2.413, 3.864), (1.921, -2.413, 4.144), (-2.46, -2.413, -1.836), (-2.114, -2.413, -1.421), (2.144, -2.413, -6.854), (2.491, -2.413, -6.439), (-2.46, -1.986, -1.836), (-2.114, -1.986, -1.421), (2.144, -1.986, -6.854), (2.491, -1.986, -6.439), (1.921, 1.944, -1.438), (2.384, 1.944, -1.158), (-2.353, 1.944, 3.864), (-1.891, 1.944, 4.144), (1.921, 2.371, -1.438), (2.384, 2.371, -1.158), (-2.353, 2.371, 3.864), (-1.891, 2.371, 4.144), (2.491, 2.371, -1.836), (2.144, 2.371, -1.421), (-2.114, 2.371, -6.854), (-2.46, 2.371, -6.439), (2.491, 1.944, -1.836), (2.144, 1.944, -1.421), (-2.114, 1.944, -6.854), (-2.46, 1.944, -6.439), (1.975, -2.514, 4.444), (1.975, -2.514, 15.59), (1.975, -1.912, 4.444), (1.975, -1.912, 15.59), (2.578, -2.514, 4.444), (2.578, -2.514, 15.59), (2.578, -1.912, 4.444), (2.578, -1.912, 15.59), (1.975, -2.518, 15.05), (1.975, -2.518, 15.59), (1.975, 0.0007119, 15.05), (1.975, 0.0007119, 15.59), (2.578, -2.518, 15.05), (2.578, -2.518, 15.59), (2.578, 0.0007119, 15.05), (2.578, 0.0007119, 15.59), (0.001499, -1.909, 15.04), (0.001499, -1.909, 15.58), (2.543, -1.909, 15.04), (2.543, -1.909, 15.58), (0.001499, -2.511, 15.04), (0.001499, -2.511, 15.58), (2.543, -2.511, 15.04), (2.543, -2.511, 15.58), (-1.975, -2.514, 4.444), (-1.975, -2.514, 15.59), (-1.975, -1.912, 4.444), (-1.975, -1.912, 15.59), (-2.578, -2.514, 4.444), (-2.578, -2.514, 15.59), (-2.578, -1.912, 4.444), (-2.578, -1.912, 15.59), (-1.975, -2.518, 15.05), (-1.975, -2.518, 15.59), (-1.975, 0.0007119, 15.05), (-1.975, 0.0007119, 15.59), (-2.578, -2.518, 15.05), (-2.578, -2.518, 15.59), (-2.578, 0.0007119, 15.05), (-2.578, 0.0007119, 15.59), (-0.001499, -1.909, 15.04), (-0.001499, -1.909, 15.58), (-2.543, -1.909, 15.04), (-2.543, -1.909, 15.58), (-0.001499, -2.511, 15.04), (-0.001499, -2.511, 15.58), (-2.543, -2.511, 15.04), (-2.543, -2.511, 15.58), (1.975, 2.514, 4.444), (1.975, 2.514, 15.59), (1.975, 1.912, 4.444), (1.975, 1.912, 15.59), (2.578, 2.514, 4.444), (2.578, 2.514, 15.59), (2.578, 1.912, 4.444), (2.578, 1.912, 15.59), (1.975, 2.518, 15.05), (1.975, 2.518, 15.59), (1.975, -0.0007119, 15.05), (1.975, -0.0007119, 15.59), (2.578, 2.518, 15.05), (2.578, 2.518, 15.59), (2.578, -0.0007119, 15.05), (2.578, -0.0007119, 15.59), (0.001499, 1.909, 15.04), (0.001499, 1.909, 15.58), (2.543, 1.909, 15.04), (2.543, 1.909, 15.58), (0.001499, 2.511, 15.04), (0.001499, 2.511, 15.58), (2.543, 2.511, 15.04), (2.543, 2.511, 15.58), (-1.975, 2.514, 4.444), (-1.975, 2.514, 15.59), (-1.975, 1.912, 4.444), (-1.975, 1.912, 15.59), (-2.578, 2.514, 4.444), (-2.578, 2.514, 15.59), (-2.578, 1.912, 4.444), (-2.578, 1.912, 15.59), (-1.975, 2.518, 15.05), (-1.975, 2.518, 15.59), (-1.975, -0.0007119, 15.05), (-1.975, -0.0007119, 15.59), (-2.578, 2.518, 15.05), (-2.578, 2.518, 15.59), (-2.578, -0.0007119, 15.05), (-2.578, -0.0007119, 15.59), (-0.001499, 1.909, 15.04), (-0.001499, 1.909, 15.58), (-2.543, 1.909, 15.04), (-2.543, 1.909, 15.58), (-0.001499, 2.511, 15.04), (-0.001499, 2.511, 15.58), (-2.543, 2.511, 15.04), (-2.543, 2.511, 15.58), (2.053, -1.937, 9.683), (2.053, -2.399, 9.963), (2.053, 2.338, 14.99), (2.053, 1.875, 15.27), (2.5, -1.937, 9.683), (2.5, -2.399, 9.963), (2.5, 2.338, 14.99), (2.5, 1.875, 15.27), (2.5, -2.506, 9.285), (2.5, -2.16, 9.701), (2.5, 2.098, 4.267), (2.5, 2.444, 4.682), (2.053, -2.506, 9.285), (2.053, -2.16, 9.701), (2.053, 2.098, 4.267), (2.053, 2.444, 4.682), (-2.051, 1.875, 9.683), (-2.051, 2.338, 9.963), (-2.051, -2.399, 14.99), (-2.051, -1.937, 15.27), (-2.497, 1.875, 9.683), (-2.497, 2.338, 9.963), (-2.497, -2.399, 14.99), (-2.497, -1.937, 15.27), (-2.497, 2.444, 9.285), (-2.497, 2.098, 9.701), (-2.497, -2.16, 4.267), (-2.497, -2.506, 4.682), (-2.051, 2.444, 9.285), (-2.051, 2.098, 9.701), (-2.051, -2.16, 4.267), (-2.051, -2.506, 4.682), (-1.891, -1.986, 9.683), (-2.353, -1.986, 9.963), (2.384, -1.986, 14.99), (1.921, -1.986, 15.27), (-1.891, -2.413, 9.683), (-2.353, -2.413, 9.963), (2.384, -2.413, 14.99), (1.921, -2.413, 15.27), (-2.46, -2.413, 9.285), (-2.114, -2.413, 9.701), (2.144, -2.413, 4.267), (2.491, -2.413, 4.682), (-2.46, -1.986, 9.285), (-2.114, -1.986, 9.701), (2.144, -1.986, 4.267), (2.491, -1.986, 4.682), (1.921, 1.944, 9.683), (2.384, 1.944, 9.963), (-2.353, 1.944, 14.99), (-1.891, 1.944, 15.27), (1.921, 2.371, 9.683), (2.384, 2.371, 9.963), (-2.353, 2.371, 14.99), (-1.891, 2.371, 15.27), (2.491, 2.371, 9.285), (2.144, 2.371, 9.701), (-2.114, 2.371, 4.267), (-2.46, 2.371, 4.682), (2.491, 1.944, 9.285), (2.144, 1.944, 9.701), (-2.114, 1.944, 4.267), (-2.46, 1.944, 4.682)], [], [(0, 1, 3, 2), (2, 3, 7, 6), (6, 7, 5, 4), (4, 5, 1, 0), (2, 6, 4, 0), (7, 3, 1, 5), (8, 9, 11, 10), (14, 15, 13, 12), (12, 13, 9, 8), (10, 14, 12, 8), (15, 11, 9, 13), (16, 17, 19, 18), (18, 19, 23, 22), (22, 23, 21, 20), (18, 22, 20, 16), (23, 19, 17, 21), (24, 26, 27, 25), (26, 30, 31, 27), (30, 28, 29, 31), (28, 24, 25, 29), (26, 24, 28, 30), (31, 29, 25, 27), (32, 34, 35, 33), (38, 36, 37, 39), (36, 32, 33, 37), (34, 32, 36, 38), (39, 37, 33, 35), (40, 42, 43, 41), (42, 46, 47, 43), (46, 44, 45, 47), (42, 40, 44, 46), (47, 45, 41, 43), (48, 50, 51, 49), (50, 54, 55, 51), (54, 52, 53, 55), (52, 48, 49, 53), (50, 48, 52, 54), (55, 53, 49, 51), (56, 58, 59, 57), (62, 60, 61, 63), (60, 56, 57, 61), (58, 56, 60, 62), (63, 61, 57, 59), (64, 66, 67, 65), (66, 70, 71, 67), (70, 68, 69, 71), (66, 64, 68, 70), (71, 69, 65, 67), (72, 73, 75, 74), (74, 75, 79, 78), (78, 79, 77, 76), (76, 77, 73, 72), (74, 78, 76, 72), (79, 75, 73, 77), (80, 81, 83, 82), (86, 87, 85, 84), (84, 85, 81, 80), (82, 86, 84, 80), (87, 83, 81, 85), (88, 89, 91, 90), (90, 91, 95, 94), (94, 95, 93, 92), (90, 94, 92, 88), (95, 91, 89, 93), (96, 97, 99, 98), (102, 103, 101, 100), (100, 101, 97, 96), (98, 102, 100, 96), (103, 99, 97, 101), (98, 99, 103, 102), (109, 108, 104, 105), (104, 108, 110, 106), (109, 105, 107, 111), (107, 106, 110, 111), (105, 104, 106, 107), (111, 110, 108, 109), (112, 113, 115, 114), (118, 119, 117, 116), (116, 117, 113, 112), (114, 118, 116, 112), (119, 115, 113, 117), (114, 115, 119, 118), (125, 124, 120, 121), (120, 124, 126, 122), (125, 121, 123, 127), (123, 122, 126, 127), (121, 120, 122, 123), (127, 126, 124, 125), (128, 129, 131, 130), (134, 135, 133, 132), (132, 133, 129, 128), (130, 134, 132, 128), (135, 131, 129, 133), (130, 131, 135, 134), (141, 140, 136, 137), (136, 140, 142, 138), (141, 137, 139, 143), (139, 138, 142, 143), (137, 136, 138, 139), (143, 142, 140, 141), (144, 145, 147, 146), (150, 151, 149, 148), (148, 149, 145, 144), (146, 150, 148, 144), (151, 147, 145, 149), (146, 147, 151, 150), (157, 156, 152, 153), (152, 156, 158, 154), (157, 153, 155, 159), (155, 154, 158, 159), (153, 152, 154, 155), (159, 158, 156, 157), (160, 161, 163, 162), (162, 163, 167, 166), (166, 167, 165, 164), (164, 165, 161, 160), (162, 166, 164, 160), (167, 163, 161, 165), (168, 169, 171, 170), (174, 175, 173, 172), (172, 173, 169, 168), (170, 174, 172, 168), (175, 171, 169, 173), (176, 177, 179, 178), (178, 179, 183, 182), (182, 183, 181, 180), (178, 182, 180, 176), (183, 179, 177, 181), (184, 186, 187, 185), (186, 190, 191, 187), (190, 188, 189, 191), (188, 184, 185, 189), (186, 184, 188, 190), (191, 189, 185, 187), (192, 194, 195, 193), (198, 196, 197, 199), (196, 192, 193, 197), (194, 192, 196, 198), (199, 197, 193, 195), (200, 202, 203, 201), (202, 206, 207, 203), (206, 204, 205, 207), (202, 200, 204, 206), (207, 205, 201, 203), (208, 210, 211, 209), (210, 214, 215, 211), (214, 212, 213, 215), (212, 208, 209, 213), (210, 208, 212, 214), (215, 213, 209, 211), (216, 218, 219, 217), (222, 220, 221, 223), (220, 216, 217, 221), (218, 216, 220, 222), (223, 221, 217, 219), (224, 226, 227, 225), (226, 230, 231, 227), (230, 228, 229, 231), (226, 224, 228, 230), (231, 229, 225, 227), (232, 233, 235, 234), (234, 235, 239, 238), (238, 239, 237, 236), (236, 237, 233, 232), (234, 238, 236, 232), (239, 235, 233, 237), (240, 241, 243, 242), (246, 247, 245, 244), (244, 245, 241, 240), (242, 246, 244, 240), (247, 243, 241, 245), (248, 249, 251, 250), (250, 251, 255, 254), (254, 255, 253, 252), (250, 254, 252, 248), (255, 251, 249, 253), (256, 257, 259, 258), (262, 263, 261, 260), (260, 261, 257, 256), (258, 262, 260, 256), (263, 259, 257, 261), (258, 259, 263, 262), (269, 268, 264, 265), (264, 268, 270, 266), (269, 265, 267, 271), (267, 266, 270, 271), (265, 264, 266, 267), (271, 270, 268, 269), (272, 273, 275, 274), (278, 279, 277, 276), (276, 277, 273, 272), (274, 278, 276, 272), (279, 275, 273, 277), (274, 275, 279, 278), (285, 284, 280, 281), (280, 284, 286, 282), (285, 281, 283, 287), (283, 282, 286, 287), (281, 280, 282, 283), (287, 286, 284, 285), (288, 289, 291, 290), (294, 295, 293, 292), (292, 293, 289, 288), (290, 294, 292, 288), (295, 291, 289, 293), (290, 291, 295, 294), (301, 300, 296, 297), (296, 300, 302, 298), (301, 297, 299, 303), (299, 298, 302, 303), (297, 296, 298, 299), (303, 302, 300, 301), (304, 305, 307, 306), (310, 311, 309, 308), (308, 309, 305, 304), (306, 310, 308, 304), (311, 307, 305, 309), (306, 307, 311, 310), (317, 316, 312, 313), (312, 316, 318, 314), (317, 313, 315, 319), (315, 314, 318, 319), (313, 312, 314, 315), (319, 318, 316, 317)])
me_cube_001.polygons.foreach_set('use_smooth', [True] * 224)
me_cube_001.polygons.foreach_set('material_index', [0, 0, 0, 0, 0, 0, 0, 0, 0, 0, 0, 0, 0, 0, 0, 0, 0, 0, 0, 0, 0, 0, 0, 0, 0, 0, 0, 0, 0, 0, 0, 0, 0, 0, 0, 0, 0, 0, 0, 0, 0, 0, 0, 0, 0, 0, 0, 0, 0, 0, 0, 0, 0, 0, 0, 0, 0, 0, 0, 0, 0, 0, 0, 0, 0, 0, 0, 0, 0, 0, 0, 0, 0, 0, 0, 0, 1, 1, 1, 1, 1, 1, 1, 1, 1, 1, 1, 1, 0, 0, 0, 0, 0, 0, 0, 0, 0, 0, 0, 0, 0, 0, 0, 0, 0, 0, 0, 0, 0, 0, 0, 0, 0, 0, 0, 0, 0, 0, 0, 0, 0, 0, 0, 0, 0, 0, 0, 0, 0, 0, 0, 0, 0, 0, 0, 0, 0, 0, 0, 0, 0, 0, 0, 0, 0, 0, 0, 0, 0, 0, 0, 0, 0, 0, 0, 0, 0, 0, 0, 0, 0, 0, 0, 0, 0, 0, 0, 0, 0, 0, 0, 0, 0, 0, 0, 0, 0, 0, 0, 0, 0, 0, 0, 0, 0, 0, 0, 0, 1, 1, 1, 1, 1, 1, 1, 1, 1, 1, 1, 1, 0, 0, 0, 0, 0, 0, 0, 0, 0, 0, 0, 0, 0, 0, 0, 0, 0, 0, 0, 0, 0, 0, 0, 0])
_uv = me_cube_001.uv_layers.new(name='UVMap')
_uv.uv.foreach_set('vector', [0.375, 0.0, 0.625, 0.0, 0.625, 0.25, 0.375, 0.25, 0.375, 0.25, 0.625, 0.25, 0.625, 0.5, 0.375, 0.5, 0.375, 0.5, 0.625, 0.5, 0.625, 0.75, 0.375, 0.75, 0.375, 0.75, 0.625, 0.75, 0.625, 1.0, 0.375, 1.0, 0.125, 0.5, 0.375, 0.5, 0.375, 0.75, 0.125, 0.75, 0.625, 0.5, 0.875, 0.5, 0.875, 0.75, 0.625, 0.75, 0.375, 0.0, 0.625, 0.0, 0.625, 0.25, 0.375, 0.25, 0.375, 0.5, 0.625, 0.5, 0.625, 0.75, 0.375, 0.75, 0.375, 0.75, 0.625, 0.75, 0.625, 1.0, 0.375, 1.0, 0.125, 0.5, 0.375, 0.5, 0.375, 0.75, 0.125, 0.75, 0.625, 0.5, 0.875, 0.5, 0.875, 0.75, 0.625, 0.75, 0.375, 0.0, 0.625, 0.0, 0.625, 0.25, 0.375, 0.25, 0.375, 0.25, 0.625, 0.25, 0.625, 0.5, 0.375, 0.5, 0.375, 0.5, 0.625, 0.5, 0.625, 0.75, 0.375, 0.75, 0.125, 0.5, 0.375, 0.5, 0.375, 0.75, 0.125, 0.75, 0.625, 0.5, 0.875, 0.5, 0.875, 0.75, 0.625, 0.75, 0.375, 0.0, 0.375, 0.25, 0.625, 0.25, 0.625, 0.0, 0.375, 0.25, 0.375, 0.5, 0.625, 0.5, 0.625, 0.25, 0.375, 0.5, 0.375, 0.75, 0.625, 0.75, 0.625, 0.5, 0.375, 0.75, 0.375, 1.0, 0.625, 1.0, 0.625, 0.75, 0.125, 0.5, 0.125, 0.75, 0.375, 0.75, 0.375, 0.5, 0.625, 0.5, 0.625, 0.75, 0.875, 0.75, 0.875, 0.5, 0.375, 0.0, 0.375, 0.25, 0.625, 0.25, 0.625, 0.0, 0.375, 0.5, 0.375, 0.75, 0.625, 0.75, 0.625, 0.5, 0.375, 0.75, 0.375, 1.0, 0.625, 1.0, 0.625, 0.75, 0.125, 0.5, 0.125, 0.75, 0.375, 0.75, 0.375, 0.5, 0.625, 0.5, 0.625, 0.75, 0.875, 0.75, 0.875, 0.5, 0.375, 0.0, 0.375, 0.25, 0.625, 0.25, 0.625, 0.0, 0.375, 0.25, 0.375, 0.5, 0.625, 0.5, 0.625, 0.25, 0.375, 0.5, 0.375, 0.75, 0.625, 0.75, 0.625, 0.5, 0.125, 0.5, 0.125, 0.75, 0.375, 0.75, 0.375, 0.5, 0.625, 0.5, 0.625, 0.75, 0.875, 0.75, 0.875, 0.5, 0.375, 0.0, 0.375, 0.25, 0.625, 0.25, 0.625, 0.0, 0.375, 0.25, 0.375, 0.5, 0.625, 0.5, 0.625, 0.25, 0.375, 0.5, 0.375, 0.75, 0.625, 0.75, 0.625, 0.5, 0.375, 0.75, 0.375, 1.0, 0.625, 1.0, 0.625, 0.75, 0.125, 0.5, 0.125, 0.75, 0.375, 0.75, 0.375, 0.5, 0.625, 0.5, 0.625, 0.75, 0.875, 0.75, 0.875, 0.5, 0.375, 0.0, 0.375, 0.25, 0.625, 0.25, 0.625, 0.0, 0.375, 0.5, 0.375, 0.75, 0.625, 0.75, 0.625, 0.5, 0.375, 0.75, 0.375, 1.0, 0.625, 1.0, 0.625, 0.75, 0.125, 0.5, 0.125, 0.75, 0.375, 0.75, 0.375, 0.5, 0.625, 0.5, 0.625, 0.75, 0.875, 0.75, 0.875, 0.5, 0.375, 0.0, 0.375, 0.25, 0.625, 0.25, 0.625, 0.0, 0.375, 0.25, 0.375, 0.5, 0.625, 0.5, 0.625, 0.25, 0.375, 0.5, 0.375, 0.75, 0.625, 0.75, 0.625, 0.5, 0.125, 0.5, 0.125, 0.75, 0.375, 0.75, 0.375, 0.5, 0.625, 0.5, 0.625, 0.75, 0.875, 0.75, 0.875, 0.5, 0.375, 0.0, 0.625, 0.0, 0.625, 0.25, 0.375, 0.25, 0.375, 0.25, 0.625, 0.25, 0.625, 0.5, 0.375, 0.5, 0.375, 0.5, 0.625, 0.5, 0.625, 0.75, 0.375, 0.75, 0.375, 0.75, 0.625, 0.75, 0.625, 1.0, 0.375, 1.0, 0.125, 0.5, 0.375, 0.5, 0.375, 0.75, 0.125, 0.75, 0.625, 0.5, 0.875, 0.5, 0.875, 0.75, 0.625, 0.75, 0.375, 0.0, 0.625, 0.0, 0.625, 0.25, 0.375, 0.25, 0.375, 0.5, 0.625, 0.5, 0.625, 0.75, 0.375, 0.75, 0.375, 0.75, 0.625, 0.75, 0.625, 1.0, 0.375, 1.0, 0.125, 0.5, 0.375, 0.5, 0.375, 0.75, 0.125, 0.75, 0.625, 0.5, 0.875, 0.5, 0.875, 0.75, 0.625, 0.75, 0.375, 0.0, 0.625, 0.0, 0.625, 0.25, 0.375, 0.25, 0.375, 0.25, 0.625, 0.25, 0.625, 0.5, 0.375, 0.5, 0.375, 0.5, 0.625, 0.5, 0.625, 0.75, 0.375, 0.75, 0.125, 0.5, 0.375, 0.5, 0.375, 0.75, 0.125, 0.75, 0.625, 0.5, 0.875, 0.5, 0.875, 0.75, 0.625, 0.75, 0.375, 0.0, 0.625, 0.0, 0.625, 0.25, 0.375, 0.25, 0.375, 0.5, 0.625, 0.5, 0.625, 0.75, 0.375, 0.75, 0.375, 0.75, 0.625, 0.75, 0.625, 1.0, 0.375, 1.0, 0.125, 0.5, 0.375, 0.5, 0.375, 0.75, 0.125, 0.75, 0.625, 0.5, 0.875, 0.5, 0.875, 0.75, 0.625, 0.75, 0.125, 0.5, 0.875, 0.5, 0.625, 0.5, 0.375, 0.5, 0.125, 0.5, 0.875, 0.5, 0.625, 0.5, 0.375, 0.5, 0.625, 0.5, 0.875, 0.5, 0.875, 0.75, 0.625, 0.75, 0.125, 0.5, 0.375, 0.5, 0.375, 0.75, 0.125, 0.75, 0.375, 0.75, 0.625, 0.75, 0.625, 1.0, 0.375, 1.0, 0.375, 0.5, 0.625, 0.5, 0.625, 0.75, 0.375, 0.75, 0.375, 0.0, 0.625, 0.0, 0.625, 0.25, 0.375, 0.25, 0.375, 0.0, 0.625, 0.0, 0.625, 0.25, 0.375, 0.25, 0.375, 0.5, 0.625, 0.5, 0.625, 0.75, 0.375, 0.75, 0.375, 0.75, 0.625, 0.75, 0.625, 1.0, 0.375, 1.0, 0.125, 0.5, 0.375, 0.5, 0.375, 0.75, 0.125, 0.75, 0.625, 0.5, 0.875, 0.5, 0.875, 0.75, 0.625, 0.75, 0.125, 0.5, 0.875, 0.5, 0.625, 0.5, 0.375, 0.5, 0.125, 0.5, 0.875, 0.5, 0.625, 0.5, 0.375, 0.5, 0.625, 0.5, 0.875, 0.5, 0.875, 0.75, 0.625, 0.75, 0.125, 0.5, 0.375, 0.5, 0.375, 0.75, 0.125, 0.75, 0.375, 0.75, 0.625, 0.75, 0.625, 1.0, 0.375, 1.0, 0.375, 0.5, 0.625, 0.5, 0.625, 0.75, 0.375, 0.75, 0.375, 0.0, 0.625, 0.0, 0.625, 0.25, 0.375, 0.25, 0.375, 0.0, 0.625, 0.0, 0.625, 0.25, 0.375, 0.25, 0.375, 0.5, 0.625, 0.5, 0.625, 0.75, 0.375, 0.75, 0.375, 0.75, 0.625, 0.75, 0.625, 1.0, 0.375, 1.0, 0.125, 0.5, 0.375, 0.5, 0.375, 0.75, 0.125, 0.75, 0.625, 0.5, 0.875, 0.5, 0.875, 0.75, 0.625, 0.75, 0.125, 0.5, 0.875, 0.5, 0.625, 0.5, 0.375, 0.5, 0.125, 0.5, 0.875, 0.5, 0.625, 0.5, 0.375, 0.5, 0.625, 0.5, 0.875, 0.5, 0.875, 0.75, 0.625, 0.75, 0.125, 0.5, 0.375, 0.5, 0.375, 0.75, 0.125, 0.75, 0.375, 0.75, 0.625, 0.75, 0.625, 1.0, 0.375, 1.0, 0.375, 0.5, 0.625, 0.5, 0.625, 0.75, 0.375, 0.75, 0.375, 0.0, 0.625, 0.0, 0.625, 0.25, 0.375, 0.25, 0.375, 0.0, 0.625, 0.0, 0.625, 0.25, 0.375, 0.25, 0.375, 0.5, 0.625, 0.5, 0.625, 0.75, 0.375, 0.75, 0.375, 0.75, 0.625, 0.75, 0.625, 1.0, 0.375, 1.0, 0.125, 0.5, 0.375, 0.5, 0.375, 0.75, 0.125, 0.75, 0.625, 0.5, 0.875, 0.5, 0.875, 0.75, 0.625, 0.75, 0.125, 0.5, 0.875, 0.5, 0.625, 0.5, 0.375, 0.5, 0.125, 0.5, 0.875, 0.5, 0.625, 0.5, 0.375, 0.5, 0.625, 0.5, 0.875, 0.5, 0.875, 0.75, 0.625, 0.75, 0.125, 0.5, 0.375, 0.5, 0.375, 0.75, 0.125, 0.75, 0.375, 0.75, 0.625, 0.75, 0.625, 1.0, 0.375, 1.0, 0.375, 0.5, 0.625, 0.5, 0.625, 0.75, 0.375, 0.75, 0.375, 0.0, 0.625, 0.0, 0.625, 0.25, 0.375, 0.25, 0.375, 0.0, 0.625, 0.0, 0.625, 0.25, 0.375, 0.25, 0.375, 0.25, 0.625, 0.25, 0.625, 0.5, 0.375, 0.5, 0.375, 0.5, 0.625, 0.5, 0.625, 0.75, 0.375, 0.75, 0.375, 0.75, 0.625, 0.75, 0.625, 1.0, 0.375, 1.0, 0.125, 0.5, 0.375, 0.5, 0.375, 0.75, 0.125, 0.75, 0.625, 0.5, 0.875, 0.5, 0.875, 0.75, 0.625, 0.75, 0.375, 0.0, 0.625, 0.0, 0.625, 0.25, 0.375, 0.25, 0.375, 0.5, 0.625, 0.5, 0.625, 0.75, 0.375, 0.75, 0.375, 0.75, 0.625, 0.75, 0.625, 1.0, 0.375, 1.0, 0.125, 0.5, 0.375, 0.5, 0.375, 0.75, 0.125, 0.75, 0.625, 0.5, 0.875, 0.5, 0.875, 0.75, 0.625, 0.75, 0.375, 0.0, 0.625, 0.0, 0.625, 0.25, 0.375, 0.25, 0.375, 0.25, 0.625, 0.25, 0.625, 0.5, 0.375, 0.5, 0.375, 0.5, 0.625, 0.5, 0.625, 0.75, 0.375, 0.75, 0.125, 0.5, 0.375, 0.5, 0.375, 0.75, 0.125, 0.75, 0.625, 0.5, 0.875, 0.5, 0.875, 0.75, 0.625, 0.75, 0.375, 0.0, 0.375, 0.25, 0.625, 0.25, 0.625, 0.0, 0.375, 0.25, 0.375, 0.5, 0.625, 0.5, 0.625, 0.25, 0.375, 0.5, 0.375, 0.75, 0.625, 0.75, 0.625, 0.5, 0.375, 0.75, 0.375, 1.0, 0.625, 1.0, 0.625, 0.75, 0.125, 0.5, 0.125, 0.75, 0.375, 0.75, 0.375, 0.5, 0.625, 0.5, 0.625, 0.75, 0.875, 0.75, 0.875, 0.5, 0.375, 0.0, 0.375, 0.25, 0.625, 0.25, 0.625, 0.0, 0.375, 0.5, 0.375, 0.75, 0.625, 0.75, 0.625, 0.5, 0.375, 0.75, 0.375, 1.0, 0.625, 1.0, 0.625, 0.75, 0.125, 0.5, 0.125, 0.75, 0.375, 0.75, 0.375, 0.5, 0.625, 0.5, 0.625, 0.75, 0.875, 0.75, 0.875, 0.5, 0.375, 0.0, 0.375, 0.25, 0.625, 0.25, 0.625, 0.0, 0.375, 0.25, 0.375, 0.5, 0.625, 0.5, 0.625, 0.25, 0.375, 0.5, 0.375, 0.75, 0.625, 0.75, 0.625, 0.5, 0.125, 0.5, 0.125, 0.75, 0.375, 0.75, 0.375, 0.5, 0.625, 0.5, 0.625, 0.75, 0.875, 0.75, 0.875, 0.5, 0.375, 0.0, 0.375, 0.25, 0.625, 0.25, 0.625, 0.0, 0.375, 0.25, 0.375, 0.5, 0.625, 0.5, 0.625, 0.25, 0.375, 0.5, 0.375, 0.75, 0.625, 0.75, 0.625, 0.5, 0.375, 0.75, 0.375, 1.0, 0.625, 1.0, 0.625, 0.75, 0.125, 0.5, 0.125, 0.75, 0.375, 0.75, 0.375, 0.5, 0.625, 0.5, 0.625, 0.75, 0.875, 0.75, 0.875, 0.5, 0.375, 0.0, 0.375, 0.25, 0.625, 0.25, 0.625, 0.0, 0.375, 0.5, 0.375, 0.75, 0.625, 0.75, 0.625, 0.5, 0.375, 0.75, 0.375, 1.0, 0.625, 1.0, 0.625, 0.75, 0.125, 0.5, 0.125, 0.75, 0.375, 0.75, 0.375, 0.5, 0.625, 0.5, 0.625, 0.75, 0.875, 0.75, 0.875, 0.5, 0.375, 0.0, 0.375, 0.25, 0.625, 0.25, 0.625, 0.0, 0.375, 0.25, 0.375, 0.5, 0.625, 0.5, 0.625, 0.25, 0.375, 0.5, 0.375, 0.75, 0.625, 0.75, 0.625, 0.5, 0.125, 0.5, 0.125, 0.75, 0.375, 0.75, 0.375, 0.5, 0.625, 0.5, 0.625, 0.75, 0.875, 0.75, 0.875, 0.5, 0.375, 0.0, 0.625, 0.0, 0.625, 0.25, 0.375, 0.25, 0.375, 0.25, 0.625, 0.25, 0.625, 0.5, 0.375, 0.5, 0.375, 0.5, 0.625, 0.5, 0.625, 0.75, 0.375, 0.75, 0.375, 0.75, 0.625, 0.75, 0.625, 1.0, 0.375, 1.0, 0.125, 0.5, 0.375, 0.5, 0.375, 0.75, 0.125, 0.75, 0.625, 0.5, 0.875, 0.5, 0.875, 0.75, 0.625, 0.75, 0.375, 0.0, 0.625, 0.0, 0.625, 0.25, 0.375, 0.25, 0.375, 0.5, 0.625, 0.5, 0.625, 0.75, 0.375, 0.75, 0.375, 0.75, 0.625, 0.75, 0.625, 1.0, 0.375, 1.0, 0.125, 0.5, 0.375, 0.5, 0.375, 0.75, 0.125, 0.75, 0.625, 0.5, 0.875, 0.5, 0.875, 0.75, 0.625, 0.75, 0.375, 0.0, 0.625, 0.0, 0.625, 0.25, 0.375, 0.25, 0.375, 0.25, 0.625, 0.25, 0.625, 0.5, 0.375, 0.5, 0.375, 0.5, 0.625, 0.5, 0.625, 0.75, 0.375, 0.75, 0.125, 0.5, 0.375, 0.5, 0.375, 0.75, 0.125, 0.75, 0.625, 0.5, 0.875, 0.5, 0.875, 0.75, 0.625, 0.75, 0.375, 0.0, 0.625, 0.0, 0.625, 0.25, 0.375, 0.25, 0.375, 0.5, 0.625, 0.5, 0.625, 0.75, 0.375, 0.75, 0.375, 0.75, 0.625, 0.75, 0.625, 1.0, 0.375, 1.0, 0.125, 0.5, 0.375, 0.5, 0.375, 0.75, 0.125, 0.75, 0.625, 0.5, 0.875, 0.5, 0.875, 0.75, 0.625, 0.75, 0.125, 0.5, 0.875, 0.5, 0.625, 0.5, 0.375, 0.5, 0.125, 0.5, 0.875, 0.5, 0.625, 0.5, 0.375, 0.5, 0.625, 0.5, 0.875, 0.5, 0.875, 0.75, 0.625, 0.75, 0.125, 0.5, 0.375, 0.5, 0.375, 0.75, 0.125, 0.75, 0.375, 0.75, 0.625, 0.75, 0.625, 1.0, 0.375, 1.0, 0.375, 0.5, 0.625, 0.5, 0.625, 0.75, 0.375, 0.75, 0.375, 0.0, 0.625, 0.0, 0.625, 0.25, 0.375, 0.25, 0.375, 0.0, 0.625, 0.0, 0.625, 0.25, 0.375, 0.25, 0.375, 0.5, 0.625, 0.5, 0.625, 0.75, 0.375, 0.75, 0.375, 0.75, 0.625, 0.75, 0.625, 1.0, 0.375, 1.0, 0.125, 0.5, 0.375, 0.5, 0.375, 0.75, 0.125, 0.75, 0.625, 0.5, 0.875, 0.5, 0.875, 0.75, 0.625, 0.75, 0.125, 0.5, 0.875, 0.5, 0.625, 0.5, 0.375, 0.5, 0.125, 0.5, 0.875, 0.5, 0.625, 0.5, 0.375, 0.5, 0.625, 0.5, 0.875, 0.5, 0.875, 0.75, 0.625, 0.75, 0.125, 0.5, 0.375, 0.5, 0.375, 0.75, 0.125, 0.75, 0.375, 0.75, 0.625, 0.75, 0.625, 1.0, 0.375, 1.0, 0.375, 0.5, 0.625, 0.5, 0.625, 0.75, 0.375, 0.75, 0.375, 0.0, 0.625, 0.0, 0.625, 0.25, 0.375, 0.25, 0.375, 0.0, 0.625, 0.0, 0.625, 0.25, 0.375, 0.25, 0.375, 0.5, 0.625, 0.5, 0.625, 0.75, 0.375, 0.75, 0.375, 0.75, 0.625, 0.75, 0.625, 1.0, 0.375, 1.0, 0.125, 0.5, 0.375, 0.5, 0.375, 0.75, 0.125, 0.75, 0.625, 0.5, 0.875, 0.5, 0.875, 0.75, 0.625, 0.75, 0.125, 0.5, 0.875, 0.5, 0.625, 0.5, 0.375, 0.5, 0.125, 0.5, 0.875, 0.5, 0.625, 0.5, 0.375, 0.5, 0.625, 0.5, 0.875, 0.5, 0.875, 0.75, 0.625, 0.75, 0.125, 0.5, 0.375, 0.5, 0.375, 0.75, 0.125, 0.75, 0.375, 0.75, 0.625, 0.75, 0.625, 1.0, 0.375, 1.0, 0.375, 0.5, 0.625, 0.5, 0.625, 0.75, 0.375, 0.75, 0.375, 0.0, 0.625, 0.0, 0.625, 0.25, 0.375, 0.25, 0.375, 0.0, 0.625, 0.0, 0.625, 0.25, 0.375, 0.25, 0.375, 0.5, 0.625, 0.5, 0.625, 0.75, 0.375, 0.75, 0.375, 0.75, 0.625, 0.75, 0.625, 1.0, 0.375, 1.0, 0.125, 0.5, 0.375, 0.5, 0.375, 0.75, 0.125, 0.75, 0.625, 0.5, 0.875, 0.5, 0.875, 0.75, 0.625, 0.75, 0.125, 0.5, 0.875, 0.5, 0.625, 0.5, 0.375, 0.5, 0.125, 0.5, 0.875, 0.5, 0.625, 0.5, 0.375, 0.5, 0.625, 0.5, 0.875, 0.5, 0.875, 0.75, 0.625, 0.75, 0.125, 0.5, 0.375, 0.5, 0.375, 0.75, 0.125, 0.75, 0.375, 0.75, 0.625, 0.75, 0.625, 1.0, 0.375, 1.0, 0.375, 0.5, 0.625, 0.5, 0.625, 0.75, 0.375, 0.75, 0.375, 0.0, 0.625, 0.0, 0.625, 0.25, 0.375, 0.25])
me_cube_001.materials.append(mat_main_metal)
me_cube_001.materials.append(mat_main_metal_shadowed)
me_cube_001.update()

# ---- objects
ob_lampfront_003 = bpy.data.objects.new('LampFront.003', light_lampfront_003)
ob_camera_003 = bpy.data.objects.new('Camera.003', cam_camera_003)
ob_structure_001 = bpy.data.objects.new('Structure.001', me_cylinder_001)
ob_beam_001 = bpy.data.objects.new('Beam.001', me_cube_001)

# ---- transforms, parenting, visibility, modifiers, constraints
ob_lampfront_003.location = (15.85, -1.055, 16.38)
ob_lampfront_003.rotation_euler = (0.8883, 0.2685, 0.6322)
ob_lampfront_003.lock_rotations_4d = False
ob_lampfront_003.empty_display_type = 'ARROWS'
ob_lampfront_003.color = (0.0, 0.0, 0.0, 1.0)
ob_lampfront_003.lineart.crease_threshold = 0.0
ob_camera_003.location = (12.49, -0.005777, -4.5)
ob_camera_003.rotation_euler = (1.571, -8.941e-08, 1.571)
ob_camera_003.lock_location = (True, True, True)
ob_camera_003.lock_rotation = (True, True, True)
ob_camera_003.lock_rotations_4d = False
ob_camera_003.lock_scale = (True, True, True)
ob_camera_003.empty_display_type = 'ARROWS'
ob_camera_003.color = (0.0, 0.0, 0.0, 1.0)
ob_camera_003.lineart.crease_threshold = 0.0
ob_structure_001.location = (-0.5153, 0.0, -0.8309)
ob_structure_001.rotation_euler = (-1.571, -0.0, 0.0)
ob_structure_001.scale = (0.2384, 0.2384, 7.332)
ob_beam_001.location = (0.0, 0.0, -8.293)
ob_beam_001.scale = (0.4809, 0.4809, 0.6168)

# ---- collection membership
col_collection_001.objects.link(ob_lampfront_003)
col_collection_001.objects.link(ob_camera_003)
col_collection_001.objects.link(ob_structure_001)
col_collection_001.objects.link(ob_beam_001)

# ---- scene / render settings (as saved in the file)
scene.camera = ob_camera_003
scene.frame_start = 1; scene.frame_end = 250; scene.frame_set(1)
scene.render.engine = 'CYCLES'
scene.render.image_settings.compression = 0
scene.render.resolution_x = 25
scene.render.resolution_y = 76
scene.render.fps = 15
scene.render.film_transparent = True
scene.render.bake_bias = 0.0
scene.render.bake_samples = 0
scene.render.use_persistent_data = True
scene.cycles.use_denoising = False
scene.cycles.samples = 1024
scene.cycles.sampling_pattern = 'TABULATED_SOBOL'
scene.cycles.caustics_reflective = False
scene.cycles.caustics_refractive = False
scene.cycles.max_bounces = 1
scene.cycles.diffuse_bounces = 0
scene.cycles.glossy_bounces = 1
scene.cycles.pixel_filter_type = 'GAUSSIAN'
scene.eevee.use_volume_custom_range = False
scene.view_settings.view_transform = 'Standard'
bpy.context.view_layer.update()
